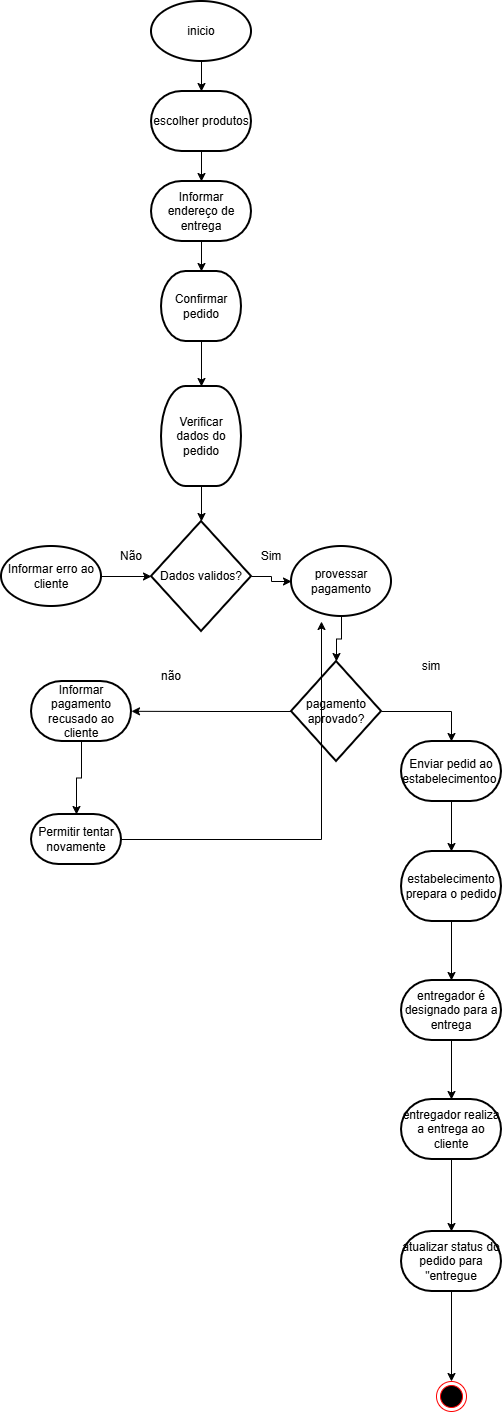

The diagram above was exported from draw.io. Its source (the exported page's mxGraphModel, read from the mxfile embedded in the PNG):
<mxGraphModel dx="2575" dy="1425" grid="1" gridSize="10" guides="1" tooltips="1" connect="1" arrows="1" fold="1" page="0" pageScale="1" pageWidth="827" pageHeight="1169" math="0" shadow="0">
  <root>
    <mxCell id="0" />
    <mxCell id="1" parent="0" />
    <mxCell id="mErm5eVU4PkJGbij1OnO-6" edge="1" parent="1" source="mErm5eVU4PkJGbij1OnO-1" style="edgeStyle=orthogonalEdgeStyle;rounded=0;orthogonalLoop=1;jettySize=auto;html=1;defaultLabelBackgroundColor=gap;" target="mErm5eVU4PkJGbij1OnO-4">
      <mxGeometry relative="1" as="geometry" />
    </mxCell>
    <mxCell id="mErm5eVU4PkJGbij1OnO-1" parent="1" style="strokeWidth=2;html=1;shape=mxgraph.flowchart.start_1;whiteSpace=wrap;" value="inicio" vertex="1">
      <mxGeometry height="60" width="100" x="310" y="130" as="geometry" />
    </mxCell>
    <mxCell id="mErm5eVU4PkJGbij1OnO-4" parent="1" style="strokeWidth=2;html=1;shape=mxgraph.flowchart.terminator;whiteSpace=wrap;" value="escolher produtos" vertex="1">
      <mxGeometry height="60" width="100" x="310" y="220" as="geometry" />
    </mxCell>
    <mxCell id="mErm5eVU4PkJGbij1OnO-7" parent="1" style="strokeWidth=2;html=1;shape=mxgraph.flowchart.terminator;whiteSpace=wrap;" value="Informar endereço de entrega" vertex="1">
      <mxGeometry height="60" width="100" x="310" y="310" as="geometry" />
    </mxCell>
    <mxCell id="mErm5eVU4PkJGbij1OnO-8" edge="1" parent="1" source="mErm5eVU4PkJGbij1OnO-4" style="edgeStyle=orthogonalEdgeStyle;rounded=0;orthogonalLoop=1;jettySize=auto;html=1;entryX=0.5;entryY=0;entryDx=0;entryDy=0;entryPerimeter=0;defaultLabelBackgroundColor=gap;" target="mErm5eVU4PkJGbij1OnO-7">
      <mxGeometry relative="1" as="geometry" />
    </mxCell>
    <mxCell id="mErm5eVU4PkJGbij1OnO-13" edge="1" parent="1" source="mErm5eVU4PkJGbij1OnO-9" style="edgeStyle=orthogonalEdgeStyle;rounded=0;orthogonalLoop=1;jettySize=auto;html=1;defaultLabelBackgroundColor=gap;" target="mErm5eVU4PkJGbij1OnO-11" value="">
      <mxGeometry relative="1" as="geometry" />
    </mxCell>
    <mxCell id="mErm5eVU4PkJGbij1OnO-9" parent="1" style="strokeWidth=2;html=1;shape=mxgraph.flowchart.terminator;whiteSpace=wrap;rotation=0;" value="Confirmar pedido" vertex="1">
      <mxGeometry height="70" width="80" x="320" y="400" as="geometry" />
    </mxCell>
    <mxCell id="mErm5eVU4PkJGbij1OnO-10" edge="1" parent="1" source="mErm5eVU4PkJGbij1OnO-7" style="edgeStyle=orthogonalEdgeStyle;rounded=0;orthogonalLoop=1;jettySize=auto;html=1;entryX=0.5;entryY=0;entryDx=0;entryDy=0;entryPerimeter=0;defaultLabelBackgroundColor=gap;" target="mErm5eVU4PkJGbij1OnO-9">
      <mxGeometry relative="1" as="geometry" />
    </mxCell>
    <mxCell id="mErm5eVU4PkJGbij1OnO-16" edge="1" parent="1" source="mErm5eVU4PkJGbij1OnO-11" style="edgeStyle=orthogonalEdgeStyle;rounded=0;orthogonalLoop=1;jettySize=auto;html=1;defaultLabelBackgroundColor=gap;" target="mErm5eVU4PkJGbij1OnO-14" value="">
      <mxGeometry relative="1" as="geometry" />
    </mxCell>
    <mxCell id="mErm5eVU4PkJGbij1OnO-11" parent="1" style="strokeWidth=2;html=1;shape=mxgraph.flowchart.terminator;whiteSpace=wrap;direction=west;" value="Verificar dados do pedido" vertex="1">
      <mxGeometry height="100" width="80" x="320" y="515" as="geometry" />
    </mxCell>
    <mxCell id="mErm5eVU4PkJGbij1OnO-19" edge="1" parent="1" source="mErm5eVU4PkJGbij1OnO-14" style="edgeStyle=orthogonalEdgeStyle;rounded=0;orthogonalLoop=1;jettySize=auto;html=1;defaultLabelBackgroundColor=gap;" target="mErm5eVU4PkJGbij1OnO-17" value="">
      <mxGeometry relative="1" as="geometry" />
    </mxCell>
    <mxCell id="mErm5eVU4PkJGbij1OnO-14" parent="1" style="strokeWidth=2;html=1;shape=mxgraph.flowchart.decision;whiteSpace=wrap;" value="Dados validos?" vertex="1">
      <mxGeometry height="110" width="100" x="310" y="650" as="geometry" />
    </mxCell>
    <mxCell id="mErm5eVU4PkJGbij1OnO-17" parent="1" style="strokeWidth=2;html=1;shape=mxgraph.flowchart.start_1;whiteSpace=wrap;" value="provessar pagamento" vertex="1">
      <mxGeometry height="70" width="100" x="450" y="675" as="geometry" />
    </mxCell>
    <mxCell id="mErm5eVU4PkJGbij1OnO-23" edge="1" parent="1" source="mErm5eVU4PkJGbij1OnO-18" style="edgeStyle=orthogonalEdgeStyle;rounded=0;orthogonalLoop=1;jettySize=auto;html=1;defaultLabelBackgroundColor=gap;" target="mErm5eVU4PkJGbij1OnO-14" value="">
      <mxGeometry relative="1" as="geometry" />
    </mxCell>
    <mxCell id="mErm5eVU4PkJGbij1OnO-18" parent="1" style="strokeWidth=2;html=1;shape=mxgraph.flowchart.start_1;whiteSpace=wrap;" value="Informar erro ao cliente" vertex="1">
      <mxGeometry height="60" width="100" x="160" y="675" as="geometry" />
    </mxCell>
    <mxCell id="mErm5eVU4PkJGbij1OnO-20" parent="1" style="text;html=1;whiteSpace=wrap;strokeColor=none;fillColor=none;align=center;verticalAlign=middle;rounded=0;" value="Sim" vertex="1">
      <mxGeometry height="30" width="60" x="400" y="670" as="geometry" />
    </mxCell>
    <mxCell id="mErm5eVU4PkJGbij1OnO-24" parent="1" style="text;html=1;whiteSpace=wrap;strokeColor=none;fillColor=none;align=center;verticalAlign=middle;rounded=0;" value="Não" vertex="1">
      <mxGeometry height="30" width="60" x="260" y="670" as="geometry" />
    </mxCell>
    <mxCell id="mErm5eVU4PkJGbij1OnO-29" edge="1" parent="1" source="mErm5eVU4PkJGbij1OnO-25" style="edgeStyle=orthogonalEdgeStyle;rounded=0;orthogonalLoop=1;jettySize=auto;html=1;exitX=0;exitY=0.5;exitDx=0;exitDy=0;exitPerimeter=0;defaultLabelBackgroundColor=gap;">
      <mxGeometry relative="1" as="geometry">
        <mxPoint x="290" y="839.8181818181815" as="targetPoint" />
      </mxGeometry>
    </mxCell>
    <mxCell id="mErm5eVU4PkJGbij1OnO-25" parent="1" style="strokeWidth=2;html=1;shape=mxgraph.flowchart.decision;whiteSpace=wrap;" value="pagamento aprovado?" vertex="1">
      <mxGeometry height="100" width="90" x="450" y="790" as="geometry" />
    </mxCell>
    <mxCell id="mErm5eVU4PkJGbij1OnO-26" edge="1" parent="1" source="mErm5eVU4PkJGbij1OnO-17" style="edgeStyle=orthogonalEdgeStyle;rounded=0;orthogonalLoop=1;jettySize=auto;html=1;exitX=0.5;exitY=1;exitDx=0;exitDy=0;exitPerimeter=0;entryX=0.5;entryY=0;entryDx=0;entryDy=0;entryPerimeter=0;defaultLabelBackgroundColor=gap;" target="mErm5eVU4PkJGbij1OnO-25">
      <mxGeometry relative="1" as="geometry" />
    </mxCell>
    <mxCell id="mErm5eVU4PkJGbij1OnO-28" parent="1" style="strokeWidth=2;html=1;shape=mxgraph.flowchart.terminator;whiteSpace=wrap;" value="Informar pagamento recusado ao cliente" vertex="1">
      <mxGeometry height="60" width="100" x="190" y="810" as="geometry" />
    </mxCell>
    <mxCell id="mErm5eVU4PkJGbij1OnO-31" parent="1" style="text;html=1;whiteSpace=wrap;strokeColor=none;fillColor=none;align=center;verticalAlign=middle;rounded=0;" value="não" vertex="1">
      <mxGeometry height="30" width="60" x="300" y="790" as="geometry" />
    </mxCell>
    <mxCell id="mErm5eVU4PkJGbij1OnO-34" edge="1" parent="1" source="mErm5eVU4PkJGbij1OnO-32" style="edgeStyle=orthogonalEdgeStyle;rounded=0;orthogonalLoop=1;jettySize=auto;html=1;defaultLabelBackgroundColor=gap;">
      <mxGeometry relative="1" x="-0.8325" as="geometry">
        <mxPoint x="480" y="750" as="targetPoint" />
      </mxGeometry>
    </mxCell>
    <mxCell id="mErm5eVU4PkJGbij1OnO-32" parent="1" style="strokeWidth=2;html=1;shape=mxgraph.flowchart.terminator;whiteSpace=wrap;" value="Permitir tentar novamente" vertex="1">
      <mxGeometry height="50" width="90" x="190" y="943" as="geometry" />
    </mxCell>
    <mxCell id="mErm5eVU4PkJGbij1OnO-33" edge="1" parent="1" source="mErm5eVU4PkJGbij1OnO-28" style="edgeStyle=orthogonalEdgeStyle;rounded=0;orthogonalLoop=1;jettySize=auto;html=1;exitX=0.5;exitY=1;exitDx=0;exitDy=0;exitPerimeter=0;entryX=0.5;entryY=0;entryDx=0;entryDy=0;entryPerimeter=0;defaultLabelBackgroundColor=gap;" target="mErm5eVU4PkJGbij1OnO-32">
      <mxGeometry relative="1" as="geometry" />
    </mxCell>
    <mxCell id="mErm5eVU4PkJGbij1OnO-35" parent="1" style="strokeWidth=2;html=1;shape=mxgraph.flowchart.terminator;whiteSpace=wrap;" value="Enviar pedid ao estabelecimentoo&amp;nbsp;" vertex="1">
      <mxGeometry height="60" width="100" x="560" y="870" as="geometry" />
    </mxCell>
    <mxCell id="mErm5eVU4PkJGbij1OnO-36" edge="1" parent="1" source="mErm5eVU4PkJGbij1OnO-25" style="edgeStyle=orthogonalEdgeStyle;rounded=0;orthogonalLoop=1;jettySize=auto;html=1;entryX=0.5;entryY=0;entryDx=0;entryDy=0;entryPerimeter=0;defaultLabelBackgroundColor=gap;" target="mErm5eVU4PkJGbij1OnO-35">
      <mxGeometry relative="1" as="geometry" />
    </mxCell>
    <mxCell id="mErm5eVU4PkJGbij1OnO-37" parent="1" style="text;html=1;whiteSpace=wrap;strokeColor=none;fillColor=none;align=center;verticalAlign=middle;rounded=0;" value="sim" vertex="1">
      <mxGeometry height="30" width="60" x="560" y="780" as="geometry" />
    </mxCell>
    <mxCell id="mErm5eVU4PkJGbij1OnO-38" parent="1" style="strokeWidth=2;html=1;shape=mxgraph.flowchart.terminator;whiteSpace=wrap;" value="estabelecimento prepara o pedido" vertex="1">
      <mxGeometry height="70" width="100" x="560" y="980" as="geometry" />
    </mxCell>
    <mxCell id="mErm5eVU4PkJGbij1OnO-40" edge="1" parent="1" source="mErm5eVU4PkJGbij1OnO-35" style="edgeStyle=orthogonalEdgeStyle;rounded=0;orthogonalLoop=1;jettySize=auto;html=1;exitX=0.5;exitY=1;exitDx=0;exitDy=0;exitPerimeter=0;entryX=0.5;entryY=0;entryDx=0;entryDy=0;entryPerimeter=0;defaultLabelBackgroundColor=gap;" target="mErm5eVU4PkJGbij1OnO-38">
      <mxGeometry relative="1" as="geometry" />
    </mxCell>
    <mxCell id="mErm5eVU4PkJGbij1OnO-41" parent="1" style="strokeWidth=2;html=1;shape=mxgraph.flowchart.terminator;whiteSpace=wrap;" value="entregador é designado para a entrega" vertex="1">
      <mxGeometry height="60" width="100" x="560" y="1109" as="geometry" />
    </mxCell>
    <mxCell id="mErm5eVU4PkJGbij1OnO-44" edge="1" parent="1" source="mErm5eVU4PkJGbij1OnO-38" style="edgeStyle=orthogonalEdgeStyle;rounded=0;orthogonalLoop=1;jettySize=auto;html=1;exitX=0.5;exitY=1;exitDx=0;exitDy=0;exitPerimeter=0;entryX=0.5;entryY=0;entryDx=0;entryDy=0;entryPerimeter=0;defaultLabelBackgroundColor=gap;" target="mErm5eVU4PkJGbij1OnO-41">
      <mxGeometry relative="1" as="geometry" />
    </mxCell>
    <mxCell id="mErm5eVU4PkJGbij1OnO-45" parent="1" style="strokeWidth=2;html=1;shape=mxgraph.flowchart.terminator;whiteSpace=wrap;" value="entregador realiza a entrega ao cliente" vertex="1">
      <mxGeometry height="60" width="100" x="560" y="1228" as="geometry" />
    </mxCell>
    <mxCell id="mErm5eVU4PkJGbij1OnO-46" edge="1" parent="1" source="mErm5eVU4PkJGbij1OnO-41" style="edgeStyle=orthogonalEdgeStyle;rounded=0;orthogonalLoop=1;jettySize=auto;html=1;exitX=0.5;exitY=1;exitDx=0;exitDy=0;exitPerimeter=0;entryX=0.5;entryY=0;entryDx=0;entryDy=0;entryPerimeter=0;defaultLabelBackgroundColor=gap;" target="mErm5eVU4PkJGbij1OnO-45">
      <mxGeometry relative="1" as="geometry" />
    </mxCell>
    <mxCell id="mErm5eVU4PkJGbij1OnO-51" edge="1" parent="1" source="mErm5eVU4PkJGbij1OnO-47" style="edgeStyle=orthogonalEdgeStyle;rounded=0;orthogonalLoop=1;jettySize=auto;html=1;exitX=0.5;exitY=1;exitDx=0;exitDy=0;exitPerimeter=0;defaultLabelBackgroundColor=gap;" target="mErm5eVU4PkJGbij1OnO-50">
      <mxGeometry relative="1" as="geometry" />
    </mxCell>
    <mxCell id="mErm5eVU4PkJGbij1OnO-47" parent="1" style="strokeWidth=2;html=1;shape=mxgraph.flowchart.terminator;whiteSpace=wrap;" value="atualizar status do pedido para &quot;entregue" vertex="1">
      <mxGeometry height="60" width="100" x="560" y="1360" as="geometry" />
    </mxCell>
    <mxCell id="mErm5eVU4PkJGbij1OnO-48" edge="1" parent="1" source="mErm5eVU4PkJGbij1OnO-45" style="edgeStyle=orthogonalEdgeStyle;rounded=0;orthogonalLoop=1;jettySize=auto;html=1;exitX=0.5;exitY=1;exitDx=0;exitDy=0;exitPerimeter=0;entryX=0.5;entryY=0;entryDx=0;entryDy=0;entryPerimeter=0;defaultLabelBackgroundColor=gap;" target="mErm5eVU4PkJGbij1OnO-47">
      <mxGeometry relative="1" as="geometry" />
    </mxCell>
    <mxCell id="mErm5eVU4PkJGbij1OnO-50" parent="1" style="ellipse;html=1;shape=endState;fillColor=#000000;strokeColor=#ff0000;" value="" vertex="1">
      <mxGeometry height="30" width="30" x="595" y="1510" as="geometry" />
    </mxCell>
  </root>
</mxGraphModel>